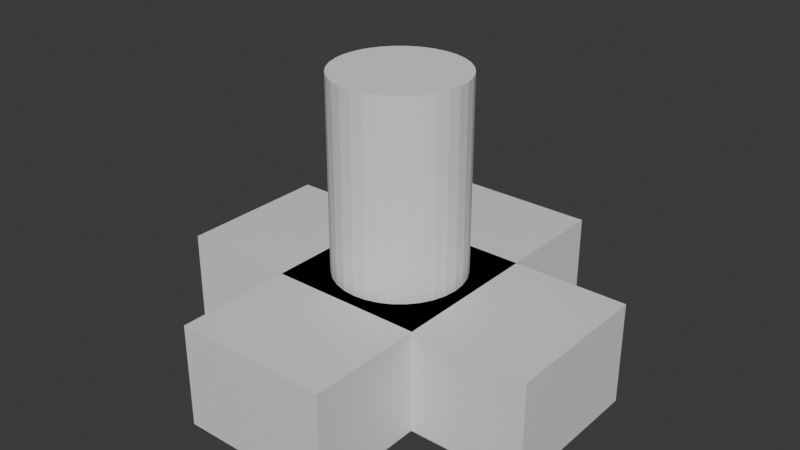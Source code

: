 # Source: x.blend  (saved by Blender 4.1.24; exported with 4.5.12 LTS)
import bpy
from mathutils import Matrix  # noqa: F401  (used for matrix-valued properties, if any)

bpy.ops.wm.read_factory_settings(use_empty=True)
scene = bpy.context.scene
scene.name = 'Scene'

# ---- collections
col_collection = bpy.data.collections.new('Collection'); scene.collection.children.link(col_collection)

# ---- materials (node trees are filled in below, after node groups)
mat_material = bpy.data.materials.new('Material')
mat_material.alpha_threshold = 0.0
mat_material.use_transparent_shadow = False
mat_material.roughness = 0.5
mat_material.line_color = (0.0, 0.0, 0.0, 1.0)
mat_material_001 = bpy.data.materials.new('Material.001')
mat_material_001.alpha_threshold = 0.0
mat_material_001.use_transparent_shadow = False
mat_material_001.roughness = 0.5
mat_material_001.line_color = (0.0, 0.0, 0.0, 1.0)

# ---- material node trees
mat_material.use_nodes = True; mat_material.node_tree.nodes.clear()
_N = mat_material.node_tree.nodes; _L = mat_material.node_tree.links
n0 = _N.new('ShaderNodeOutputMaterial'); n0.name = 'Material Output'; n0.location = (300, 300)
n1 = _N.new('ShaderNodeBsdfPrincipled'); n1.name = 'Principled BSDF'; n1.location = (10, 300)
n1.inputs[3].default_value = 1.45
_L.new(n1.outputs[0], n0.inputs[0])
n0.is_active_output = True
mat_material_001.use_nodes = True; mat_material_001.node_tree.nodes.clear()
_N = mat_material_001.node_tree.nodes; _L = mat_material_001.node_tree.links
n0 = _N.new('ShaderNodeOutputMaterial'); n0.name = 'Material Output'; n0.location = (300, 300)
n1 = _N.new('ShaderNodeBsdfPrincipled'); n1.name = 'Principled BSDF'; n1.location = (10, 300)
n1.inputs[3].default_value = 1.45
_L.new(n1.outputs[0], n0.inputs[0])
n0.is_active_output = True

# ---- world
world_world = bpy.data.worlds.new('World'); scene.world = world_world
world_world.use_nodes = True; world_world.node_tree.nodes.clear()
_N = world_world.node_tree.nodes; _L = world_world.node_tree.links
n0 = _N.new('ShaderNodeOutputWorld'); n0.name = 'World Output'; n0.location = (300, 300)
n1 = _N.new('ShaderNodeBackground'); n1.name = 'Background'; n1.location = (10, 300)
n1.inputs[0].default_value = (0.05088, 0.05088, 0.05088, 1.0)
_L.new(n1.outputs[0], n0.inputs[0])
n0.is_active_output = True
world_world.color = (0.05088, 0.05088, 0.05088)
world_world.use_sun_shadow = False
world_world.sun_shadow_jitter_overblur = 0.0

# ---- meshes
me_cube = bpy.data.meshes.new('Cube')
me_cube.from_pydata([(1.0, 1.0, 1.0), (1.0, 1.0, -1.0), (1.0, -1.0, 1.0), (1.0, -1.0, -1.0), (-1.0, 1.0, 1.0), (-1.0, 1.0, -1.0), (-1.0, -1.0, 1.0), (-1.0, -1.0, -1.0)], [], [(0, 4, 6, 2), (3, 2, 6, 7), (7, 6, 4, 5), (5, 1, 3, 7), (1, 0, 2, 3), (5, 4, 0, 1)])
_uv = me_cube.uv_layers.new(name='UVMap')
_uv.uv.foreach_set('vector', [0.625, 0.5, 0.875, 0.5, 0.875, 0.75, 0.625, 0.75, 0.375, 0.75, 0.625, 0.75, 0.625, 1.0, 0.375, 1.0, 0.375, 0.0, 0.625, 0.0, 0.625, 0.25, 0.375, 0.25, 0.125, 0.5, 0.375, 0.5, 0.375, 0.75, 0.125, 0.75, 0.375, 0.5, 0.625, 0.5, 0.625, 0.75, 0.375, 0.75, 0.375, 0.25, 0.625, 0.25, 0.625, 0.5, 0.375, 0.5])
me_cube.materials.append(mat_material)
me_cube.use_mirror_vertex_groups = False
me_cube.update()
me_cylinder = bpy.data.meshes.new('Cylinder')
me_cylinder.from_pydata([(0.0, 1.0, -1.0), (0.0, 1.0, 1.0), (0.1951, 0.9808, -1.0), (0.1951, 0.9808, 1.0), (0.3827, 0.9239, -1.0), (0.3827, 0.9239, 1.0), (0.5556, 0.8315, -1.0), (0.5556, 0.8315, 1.0), (0.7071, 0.7071, -1.0), (0.7071, 0.7071, 1.0), (0.8315, 0.5556, -1.0), (0.8315, 0.5556, 1.0), (0.9239, 0.3827, -1.0), (0.9239, 0.3827, 1.0), (0.9808, 0.1951, -1.0), (0.9808, 0.1951, 1.0), (1.0, 0.0, -1.0), (1.0, 0.0, 1.0), (0.9808, -0.1951, -1.0), (0.9808, -0.1951, 1.0), (0.9239, -0.3827, -1.0), (0.9239, -0.3827, 1.0), (0.8315, -0.5556, -1.0), (0.8315, -0.5556, 1.0), (0.7071, -0.7071, -1.0), (0.7071, -0.7071, 1.0), (0.5556, -0.8315, -1.0), (0.5556, -0.8315, 1.0), (0.3827, -0.9239, -1.0), (0.3827, -0.9239, 1.0), (0.1951, -0.9808, -1.0), (0.1951, -0.9808, 1.0), (0.0, -1.0, -1.0), (0.0, -1.0, 1.0), (-0.1951, -0.9808, -1.0), (-0.1951, -0.9808, 1.0), (-0.3827, -0.9239, -1.0), (-0.3827, -0.9239, 1.0), (-0.5556, -0.8315, -1.0), (-0.5556, -0.8315, 1.0), (-0.7071, -0.7071, -1.0), (-0.7071, -0.7071, 1.0), (-0.8315, -0.5556, -1.0), (-0.8315, -0.5556, 1.0), (-0.9239, -0.3827, -1.0), (-0.9239, -0.3827, 1.0), (-0.9808, -0.1951, -1.0), (-0.9808, -0.1951, 1.0), (-1.0, 0.0, -1.0), (-1.0, 0.0, 1.0), (-0.9808, 0.1951, -1.0), (-0.9808, 0.1951, 1.0), (-0.9239, 0.3827, -1.0), (-0.9239, 0.3827, 1.0), (-0.8315, 0.5556, -1.0), (-0.8315, 0.5556, 1.0), (-0.7071, 0.7071, -1.0), (-0.7071, 0.7071, 1.0), (-0.5556, 0.8315, -1.0), (-0.5556, 0.8315, 1.0), (-0.3827, 0.9239, -1.0), (-0.3827, 0.9239, 1.0), (-0.1951, 0.9808, -1.0), (-0.1951, 0.9808, 1.0)], [], [(0, 1, 3, 2), (2, 3, 5, 4), (4, 5, 7, 6), (6, 7, 9, 8), (8, 9, 11, 10), (10, 11, 13, 12), (12, 13, 15, 14), (14, 15, 17, 16), (16, 17, 19, 18), (18, 19, 21, 20), (20, 21, 23, 22), (22, 23, 25, 24), (24, 25, 27, 26), (26, 27, 29, 28), (28, 29, 31, 30), (30, 31, 33, 32), (32, 33, 35, 34), (34, 35, 37, 36), (36, 37, 39, 38), (38, 39, 41, 40), (40, 41, 43, 42), (42, 43, 45, 44), (44, 45, 47, 46), (46, 47, 49, 48), (48, 49, 51, 50), (50, 51, 53, 52), (52, 53, 55, 54), (54, 55, 57, 56), (56, 57, 59, 58), (58, 59, 61, 60), (3, 1, 63, 61, 59, 57, 55, 53, 51, 49, 47, 45, 43, 41, 39, 37, 35, 33, 31, 29, 27, 25, 23, 21, 19, 17, 15, 13, 11, 9, 7, 5), (60, 61, 63, 62), (62, 63, 1, 0), (0, 2, 4, 6, 8, 10, 12, 14, 16, 18, 20, 22, 24, 26, 28, 30, 32, 34, 36, 38, 40, 42, 44, 46, 48, 50, 52, 54, 56, 58, 60, 62)])
_uv = me_cylinder.uv_layers.new(name='UVMap')
_uv.uv.foreach_set('vector', [1.0, 0.5, 1.0, 1.0, 0.9688, 1.0, 0.9688, 0.5, 0.9688, 0.5, 0.9688, 1.0, 0.9375, 1.0, 0.9375, 0.5, 0.9375, 0.5, 0.9375, 1.0, 0.9062, 1.0, 0.9062, 0.5, 0.9062, 0.5, 0.9062, 1.0, 0.875, 1.0, 0.875, 0.5, 0.875, 0.5, 0.875, 1.0, 0.8438, 1.0, 0.8438, 0.5, 0.8438, 0.5, 0.8438, 1.0, 0.8125, 1.0, 0.8125, 0.5, 0.8125, 0.5, 0.8125, 1.0, 0.7812, 1.0, 0.7812, 0.5, 0.7812, 0.5, 0.7812, 1.0, 0.75, 1.0, 0.75, 0.5, 0.75, 0.5, 0.75, 1.0, 0.7188, 1.0, 0.7188, 0.5, 0.7188, 0.5, 0.7188, 1.0, 0.6875, 1.0, 0.6875, 0.5, 0.6875, 0.5, 0.6875, 1.0, 0.6562, 1.0, 0.6562, 0.5, 0.6562, 0.5, 0.6562, 1.0, 0.625, 1.0, 0.625, 0.5, 0.625, 0.5, 0.625, 1.0, 0.5938, 1.0, 0.5938, 0.5, 0.5938, 0.5, 0.5938, 1.0, 0.5625, 1.0, 0.5625, 0.5, 0.5625, 0.5, 0.5625, 1.0, 0.5312, 1.0, 0.5312, 0.5, 0.5312, 0.5, 0.5312, 1.0, 0.5, 1.0, 0.5, 0.5, 0.5, 0.5, 0.5, 1.0, 0.4688, 1.0, 0.4688, 0.5, 0.4688, 0.5, 0.4688, 1.0, 0.4375, 1.0, 0.4375, 0.5, 0.4375, 0.5, 0.4375, 1.0, 0.4062, 1.0, 0.4062, 0.5, 0.4062, 0.5, 0.4062, 1.0, 0.375, 1.0, 0.375, 0.5, 0.375, 0.5, 0.375, 1.0, 0.3438, 1.0, 0.3438, 0.5, 0.3438, 0.5, 0.3438, 1.0, 0.3125, 1.0, 0.3125, 0.5, 0.3125, 0.5, 0.3125, 1.0, 0.2812, 1.0, 0.2812, 0.5, 0.2812, 0.5, 0.2812, 1.0, 0.25, 1.0, 0.25, 0.5, 0.25, 0.5, 0.25, 1.0, 0.2188, 1.0, 0.2188, 0.5, 0.2188, 0.5, 0.2188, 1.0, 0.1875, 1.0, 0.1875, 0.5, 0.1875, 0.5, 0.1875, 1.0, 0.1562, 1.0, 0.1562, 0.5, 0.1562, 0.5, 0.1562, 1.0, 0.125, 1.0, 0.125, 0.5, 0.125, 0.5, 0.125, 1.0, 0.09375, 1.0, 0.09375, 0.5, 0.09375, 0.5, 0.09375, 1.0, 0.0625, 1.0, 0.0625, 0.5, 0.2968, 0.4854, 0.25, 0.49, 0.2032, 0.4854, 0.1582, 0.4717, 0.1167, 0.4496, 0.08029, 0.4197, 0.05045, 0.3833, 0.02827, 0.3418, 0.01461, 0.2968, 0.01, 0.25, 0.01461, 0.2032, 0.02827, 0.1582, 0.05045, 0.1167, 0.08029, 0.08029, 0.1167, 0.05045, 0.1582, 0.02827, 0.2032, 0.01461, 0.25, 0.01, 0.2968, 0.01461, 0.3418, 0.02827, 0.3833, 0.05045, 0.4197, 0.08029, 0.4496, 0.1167, 0.4717, 0.1582, 0.4854, 0.2032, 0.49, 0.25, 0.4854, 0.2968, 0.4717, 0.3418, 0.4496, 0.3833, 0.4197, 0.4197, 0.3833, 0.4496, 0.3418, 0.4717, 0.0625, 0.5, 0.0625, 1.0, 0.03125, 1.0, 0.03125, 0.5, 0.03125, 0.5, 0.03125, 1.0, 0.0, 1.0, 0.0, 0.5, 0.75, 0.49, 0.7968, 0.4854, 0.8418, 0.4717, 0.8833, 0.4496, 0.9197, 0.4197, 0.9496, 0.3833, 0.9717, 0.3418, 0.9854, 0.2968, 0.99, 0.25, 0.9854, 0.2032, 0.9717, 0.1582, 0.9496, 0.1167, 0.9197, 0.08029, 0.8833, 0.05045, 0.8418, 0.02827, 0.7968, 0.01461, 0.75, 0.01, 0.7032, 0.01461, 0.6582, 0.02827, 0.6167, 0.05045, 0.5803, 0.08029, 0.5504, 0.1167, 0.5283, 0.1582, 0.5146, 0.2032, 0.51, 0.25, 0.5146, 0.2968, 0.5283, 0.3418, 0.5504, 0.3833, 0.5803, 0.4197, 0.6167, 0.4496, 0.6582, 0.4717, 0.7032, 0.4854])
me_cylinder.update()
me_cube_001 = bpy.data.meshes.new('Cube.001')
me_cube_001.from_pydata([(1.0, 1.0, 1.0), (1.0, 1.0, -1.0), (1.0, -1.0, 1.0), (1.0, -1.0, -1.0), (-1.0, 1.0, 1.0), (-1.0, 1.0, -1.0), (-1.0, -1.0, 1.0), (-1.0, -1.0, -1.0)], [], [(0, 4, 6, 2), (3, 2, 6, 7), (7, 6, 4, 5), (5, 1, 3, 7), (1, 0, 2, 3), (5, 4, 0, 1)])
_uv = me_cube_001.uv_layers.new(name='UVMap')
_uv.uv.foreach_set('vector', [0.625, 0.5, 0.875, 0.5, 0.875, 0.75, 0.625, 0.75, 0.375, 0.75, 0.625, 0.75, 0.625, 1.0, 0.375, 1.0, 0.375, 0.0, 0.625, 0.0, 0.625, 0.25, 0.375, 0.25, 0.125, 0.5, 0.375, 0.5, 0.375, 0.75, 0.125, 0.75, 0.375, 0.5, 0.625, 0.5, 0.625, 0.75, 0.375, 0.75, 0.375, 0.25, 0.625, 0.25, 0.625, 0.5, 0.375, 0.5])
me_cube_001.materials.append(mat_material_001)
me_cube_001.use_mirror_vertex_groups = False
me_cube_001.update()

# ---- objects
ob_cube = bpy.data.objects.new('Cube', me_cube)
ob_cylinder = bpy.data.objects.new('Cylinder', me_cylinder)
ob_cube_001 = bpy.data.objects.new('Cube.001', me_cube_001)

# ---- transforms, parenting, visibility, modifiers, constraints
ob_cube.location = (0.0, 0.0, 0.0)
ob_cube.scale = (1.5, 0.6, 0.4)
ob_cube.lock_rotations_4d = False
ob_cube.empty_display_type = 'ARROWS'
ob_cube.lineart.crease_threshold = 0.0
ob_cylinder.location = (0.0, 0.0, 1.15)
ob_cylinder.scale = (0.5, 0.5, 0.75)
ob_cube_001.location = (0.0, 0.0, 0.0)
ob_cube_001.rotation_euler = (0.0, 3.725e-09, 1.571)
ob_cube_001.scale = (1.5, 0.6, 0.4)
ob_cube_001.lock_rotations_4d = False
ob_cube_001.empty_display_type = 'ARROWS'
ob_cube_001.lineart.crease_threshold = 0.0

# ---- collection membership
col_collection.objects.link(ob_cube)
col_collection.objects.link(ob_cylinder)
col_collection.objects.link(ob_cube_001)

# ---- scene / render settings (as saved in the file)
scene.frame_start = 1; scene.frame_end = 250; scene.frame_set(1)
scene.render.engine = 'BLENDER_EEVEE_NEXT'
scene.cycles.sampling_pattern = 'TABULATED_SOBOL'
scene.eevee.ray_tracing_options.trace_max_roughness = 0.0
scene.unit_settings.scale_length = 0.01
bpy.context.view_layer.update()

# ---- added for rendering (the .blend has no active camera and no usable light): camera, sun
cam_auto = bpy.data.cameras.new('AutoCamera')
cam_auto.lens = 50.0
cam_auto.sensor_width = 36.0
cam_auto.clip_end = 1000.0
ob_auto_camera = bpy.data.objects.new('AutoCamera', cam_auto)
scene.collection.objects.link(ob_auto_camera)
ob_auto_camera.location = (4.46511, -5.35813, 4.32209)
ob_auto_camera.rotation_euler = (1.09748, -7.21219e-08, 0.694738)
scene.camera = ob_auto_camera
light_auto_sun = bpy.data.lights.new('AutoSun', 'SUN')
light_auto_sun.energy = 3.0
light_auto_sun.angle = 0.0523599
ob_auto_sun = bpy.data.objects.new('AutoSun', light_auto_sun)
scene.collection.objects.link(ob_auto_sun)
ob_auto_sun.rotation_euler = (0.872665, 0.174533, 0.523599)
bpy.context.view_layer.update()
